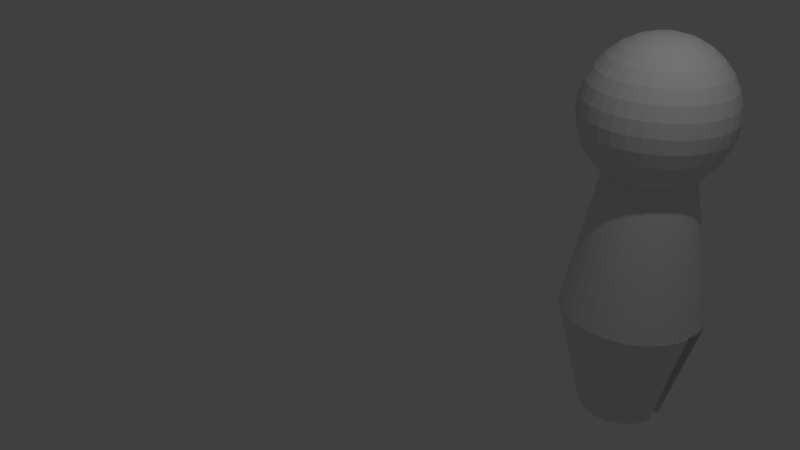 # Source: Hooman.blend  (saved by Blender 2.79.0; exported with 4.5.12 LTS)
import bpy
from mathutils import Matrix  # noqa: F401  (used for matrix-valued properties, if any)

bpy.ops.wm.read_factory_settings(use_empty=True)
scene = bpy.context.scene
scene.name = 'Scene'

# ---- collections
col_collection_1 = bpy.data.collections.new('Collection 1'); scene.collection.children.link(col_collection_1)

# ---- world
world_world = bpy.data.worlds.new('World'); scene.world = world_world
world_world.color = (0.05088, 0.05088, 0.05088)
world_world.use_sun_shadow = False
world_world.sun_shadow_jitter_overblur = 0.0
world_world.cycles.sampling_method = 'MANUAL'

# ---- cameras
cam_camera = bpy.data.cameras.new('Camera')
cam_camera.clip_end = 100.0
cam_camera.lens = 35.0
cam_camera.sensor_width = 32.0
cam_camera.sensor_height = 18.0
cam_camera.ortho_scale = 7.314
cam_camera.dof.focus_distance = 0.0
cam_camera.dof.aperture_fstop = 128.0

# ---- lights
light_lamp = bpy.data.lights.new('Lamp', 'POINT')
light_lamp.transmission_factor = 0.0
light_lamp.cutoff_distance = 30.0
light_lamp.energy = 100.0
light_lamp.shadow_buffer_clip_start = 1.001
light_lamp.shadow_soft_size = 0.1
light_lamp.shadow_maximum_resolution = 0.006
light_lamp.use_absolute_resolution = True

# ---- meshes
me_sphere = bpy.data.meshes.new('Sphere')
me_sphere.from_pydata([(0.3011, 0.1951, -0.5249), (0.3011, 0.3827, -0.5818), (0.3011, 0.5556, -0.6742), (0.3011, 0.7071, -0.7986), (0.3011, 0.8315, -0.9501), (0.3011, 0.9239, -1.123), (0.3011, 0.9808, -1.311), (0.3011, 1.0, -1.506), (0.3011, 0.9808, -1.701), (0.3392, 0.1913, -0.5249), (0.3758, 0.3753, -0.5818), (0.4095, 0.5449, -0.6742), (0.4391, 0.6935, -0.7986), (0.4634, 0.8155, -0.9501), (0.4814, 0.9061, -1.123), (0.4925, 0.9619, -1.311), (0.4962, 0.9808, -1.506), (0.4925, 0.9619, -1.701), (0.4814, 0.9061, -1.888), (0.4634, 0.8155, -2.061), (0.4391, 0.6935, -2.213), (0.3758, 0.1802, -0.5249), (0.4476, 0.3536, -0.5818), (0.5137, 0.5133, -0.6742), (0.5717, 0.6533, -0.7986), (0.6193, 0.7682, -0.9501), (0.6547, 0.8536, -1.123), (0.6765, 0.9061, -1.311), (0.6838, 0.9239, -1.506), (0.6765, 0.9061, -1.701), (0.6547, 0.8536, -1.888), (0.6193, 0.7682, -2.061), (0.5717, 0.6533, -2.213), (0.4095, 0.1622, -0.5249), (0.5137, 0.3182, -0.5818), (0.6098, 0.4619, -0.6742), (0.694, 0.5879, -0.7986), (0.7631, 0.6913, -0.9501), (0.8144, 0.7682, -1.123), (0.846, 0.8155, -1.311), (0.8567, 0.8315, -1.506), (0.846, 0.8155, -1.701), (0.8144, 0.7682, -1.888), (0.7631, 0.6913, -2.061), (0.694, 0.5879, -2.213), (0.4391, 0.1379, -0.5249), (0.5717, 0.2706, -0.5818), (0.694, 0.3928, -0.6742), (0.8011, 0.5, -0.7986), (0.8891, 0.5879, -0.9501), (0.9544, 0.6533, -1.123), (0.9947, 0.6935, -1.311), (1.008, 0.7071, -1.506), (0.9947, 0.6935, -1.701), (0.9544, 0.6533, -1.888), (0.8891, 0.5879, -2.061), (0.8011, 0.5, -2.213), (0.4634, 0.1084, -0.5249), (0.6193, 0.2126, -0.5818), (0.7631, 0.3087, -0.6742), (0.8891, 0.3928, -0.7986), (0.9925, 0.4619, -0.9501), (1.069, 0.5133, -1.123), (1.117, 0.5449, -1.311), (1.133, 0.5556, -1.506), (1.117, 0.5449, -1.701), (1.069, 0.5133, -1.888), (0.9925, 0.4619, -2.061), (0.8891, 0.3928, -2.213), (0.4814, 0.07466, -0.5249), (0.6547, 0.1464, -0.5818), (0.8144, 0.2126, -0.6742), (0.9544, 0.2706, -0.7986), (1.069, 0.3182, -0.9501), (1.155, 0.3536, -1.123), (1.207, 0.3753, -1.311), (1.225, 0.3827, -1.506), (1.207, 0.3753, -1.701), (1.155, 0.3536, -1.888), (1.069, 0.3182, -2.061), (0.9544, 0.2706, -2.213), (0.4925, 0.03806, -0.5249), (0.6765, 0.07466, -0.5818), (0.846, 0.1084, -0.6742), (0.9947, 0.1379, -0.7986), (1.117, 0.1622, -0.9501), (1.207, 0.1802, -1.123), (1.263, 0.1913, -1.311), (1.282, 0.1951, -1.506), (1.263, 0.1913, -1.701), (1.207, 0.1802, -1.888), (1.117, 0.1622, -2.061), (0.9947, 0.1379, -2.213), (0.4962, -3.782e-07, -0.5249), (0.6838, -3.707e-07, -0.5818), (0.8567, -3.633e-07, -0.6742), (1.008, -3.707e-07, -0.7986), (1.133, -3.856e-07, -0.9501), (1.225, -3.26e-07, -1.123), (1.282, -4.452e-07, -1.311), (1.301, -4.303e-07, -1.506), (1.282, -4.452e-07, -1.701), (1.225, -2.813e-07, -1.888), (1.133, -3.856e-07, -2.061), (1.008, -3.707e-07, -2.213), (0.4925, -0.03806, -0.5249), (0.6765, -0.07466, -0.5818), (0.846, -0.1084, -0.6742), (0.9947, -0.138, -0.7986), (1.117, -0.1622, -0.9501), (1.207, -0.1802, -1.123), (1.263, -0.1913, -1.311), (1.282, -0.1951, -1.506), (1.263, -0.1913, -1.701), (1.207, -0.1802, -1.888), (1.117, -0.1622, -2.061), (0.9947, -0.138, -2.213), (0.4814, -0.07466, -0.5249), (0.6547, -0.1464, -0.5818), (0.8144, -0.2126, -0.6742), (0.9544, -0.2706, -0.7986), (1.069, -0.3182, -0.9501), (1.155, -0.3536, -1.123), (1.207, -0.3753, -1.311), (1.225, -0.3827, -1.506), (1.207, -0.3753, -1.701), (1.155, -0.3536, -1.888), (1.069, -0.3182, -2.061), (0.9544, -0.2706, -2.213), (0.4634, -0.1084, -0.5249), (0.6193, -0.2126, -0.5818), (0.7631, -0.3087, -0.6742), (0.8891, -0.3928, -0.7986), (0.9925, -0.4619, -0.9501), (1.069, -0.5133, -1.123), (1.117, -0.5449, -1.311), (1.133, -0.5556, -1.506), (1.117, -0.5449, -1.701), (1.069, -0.5133, -1.888), (0.9925, -0.4619, -2.061), (0.8891, -0.3928, -2.213), (0.4391, -0.138, -0.5249), (0.5717, -0.2706, -0.5818), (0.694, -0.3928, -0.6742), (0.8011, -0.5, -0.7986), (0.8891, -0.5879, -0.9501), (0.9544, -0.6533, -1.123), (0.9947, -0.6935, -1.311), (1.008, -0.7071, -1.506), (0.9947, -0.6935, -1.701), (0.9544, -0.6533, -1.888), (0.8891, -0.5879, -2.061), (0.8011, -0.5, -2.213), (0.4095, -0.1622, -0.5249), (0.5137, -0.3182, -0.5818), (0.6098, -0.4619, -0.6742), (0.694, -0.5879, -0.7986), (0.7631, -0.6913, -0.9501), (0.8144, -0.7682, -1.123), (0.846, -0.8155, -1.311), (0.8567, -0.8315, -1.506), (0.846, -0.8155, -1.701), (0.8144, -0.7682, -1.888), (0.7631, -0.6913, -2.061), (0.694, -0.5879, -2.213), (0.3758, -0.1802, -0.5249), (0.4476, -0.3536, -0.5818), (0.5137, -0.5133, -0.6742), (0.5717, -0.6533, -0.7986), (0.6193, -0.7682, -0.9501), (0.6547, -0.8536, -1.123), (0.6765, -0.9061, -1.311), (0.6838, -0.9239, -1.506), (0.6765, -0.9061, -1.701), (0.6547, -0.8536, -1.888), (0.6193, -0.7682, -2.061), (0.5717, -0.6533, -2.213), (0.3392, -0.1913, -0.5249), (0.3758, -0.3753, -0.5818), (0.4095, -0.5449, -0.6742), (0.4391, -0.6935, -0.7986), (0.4634, -0.8155, -0.9501), (0.4814, -0.9061, -1.123), (0.4925, -0.9619, -1.311), (0.4962, -0.9808, -1.506), (0.4925, -0.9619, -1.701), (0.4814, -0.9061, -1.888), (0.4634, -0.8155, -2.061), (0.4391, -0.6935, -2.213), (0.3011, -0.1951, -0.5249), (0.3011, -0.3827, -0.5818), (0.3011, -0.5556, -0.6742), (0.3011, -0.7071, -0.7986), (0.3011, -0.8315, -0.9501), (0.3011, -0.9239, -1.123), (0.3011, -0.9808, -1.311), (0.3011, -1.0, -1.506), (0.3011, -0.9808, -1.701), (0.3011, -0.9239, -1.888), (0.3011, -0.8315, -2.061), (0.3011, -0.7071, -2.213), (0.2631, -0.1913, -0.5249), (0.2265, -0.3753, -0.5818), (0.1928, -0.5449, -0.6742), (0.1632, -0.6935, -0.7986), (0.1389, -0.8155, -0.9501), (0.1209, -0.9061, -1.123), (0.1098, -0.9619, -1.311), (0.1061, -0.9808, -1.506), (0.1098, -0.9619, -1.701), (0.1209, -0.9061, -1.888), (0.1389, -0.8155, -2.061), (0.1632, -0.6935, -2.213), (0.2265, -0.1802, -0.5249), (0.1547, -0.3536, -0.5818), (0.08853, -0.5133, -0.6742), (0.03054, -0.6533, -0.7986), (-0.01705, -0.7682, -0.9501), (-0.05241, -0.8536, -1.123), (-0.07419, -0.9061, -1.311), (-0.08154, -0.9239, -1.506), (-0.07419, -0.9061, -1.701), (-0.05241, -0.8536, -1.888), (-0.01705, -0.7682, -2.061), (0.03054, -0.6533, -2.213), (0.1928, -0.1622, -0.5249), (0.08853, -0.3182, -0.5818), (-0.007517, -0.4619, -0.6742), (-0.09171, -0.5879, -0.7986), (-0.1608, -0.6913, -0.9501), (-0.2121, -0.7682, -1.123), (-0.2438, -0.8155, -1.311), (-0.2544, -0.8315, -1.506), (-0.2438, -0.8155, -1.701), (-0.2121, -0.7682, -1.888), (-0.1608, -0.6913, -2.061), (-0.09171, -0.5879, -2.213), (0.3011, -6.078e-07, -0.5057), (0.1632, -0.138, -0.5249), (0.03054, -0.2706, -0.5818), (-0.09171, -0.3928, -0.6742), (-0.1989, -0.5, -0.7986), (-0.2868, -0.5879, -0.9501), (-0.3521, -0.6533, -1.123), (-0.3924, -0.6935, -1.311), (-0.406, -0.7071, -1.506), (-0.3924, -0.6935, -1.701), (-0.3521, -0.6533, -1.888), (-0.2868, -0.5879, -2.061), (-0.1989, -0.5, -2.213), (0.1389, -0.1084, -0.5249), (-0.01705, -0.2126, -0.5818), (-0.1608, -0.3087, -0.6742), (-0.2868, -0.3928, -0.7986), (-0.3902, -0.4619, -0.9501), (-0.467, -0.5133, -1.123), (-0.5144, -0.5449, -1.311), (-0.5303, -0.5556, -1.506), (-0.5144, -0.5449, -1.701), (-0.467, -0.5133, -1.888), (-0.3902, -0.4619, -2.061), (-0.2868, -0.3928, -2.213), (0.1209, -0.07466, -0.5249), (-0.05241, -0.1464, -0.5818), (-0.2121, -0.2126, -0.6742), (-0.3521, -0.2706, -0.7986), (-0.467, -0.3182, -0.9501), (-0.5524, -0.3536, -1.123), (-0.605, -0.3753, -1.311), (-0.6227, -0.3827, -1.506), (-0.605, -0.3753, -1.701), (-0.5524, -0.3536, -1.888), (-0.467, -0.3182, -2.061), (-0.3521, -0.2706, -2.213), (0.1098, -0.03806, -0.5249), (-0.07419, -0.07466, -0.5818), (-0.2438, -0.1084, -0.6742), (-0.3924, -0.1379, -0.7986), (-0.5144, -0.1622, -0.9501), (-0.605, -0.1802, -1.123), (-0.6608, -0.1913, -1.311), (-0.6796, -0.1951, -1.506), (-0.6608, -0.1913, -1.701), (-0.605, -0.1802, -1.888), (-0.5144, -0.1622, -2.061), (-0.3924, -0.1379, -2.213), (0.1061, -3.633e-07, -0.5249), (-0.08154, -3.335e-07, -0.5818), (-0.2544, -3.335e-07, -0.6742), (-0.406, -2.366e-07, -0.7986), (-0.5303, -1.919e-07, -0.9501), (-0.6227, -3.707e-07, -1.123), (-0.6796, -1.472e-07, -1.311), (-0.6989, -1.919e-07, -1.506), (-0.6796, -1.472e-07, -1.701), (-0.6227, -3.707e-07, -1.888), (-0.5303, -1.919e-07, -2.061), (-0.406, -2.366e-07, -2.213), (0.1098, 0.03806, -0.5249), (-0.07419, 0.07466, -0.5818), (-0.2438, 0.1084, -0.6742), (-0.3924, 0.1379, -0.7986), (-0.5144, 0.1622, -0.9501), (-0.605, 0.1802, -1.123), (-0.6608, 0.1913, -1.311), (-0.6796, 0.1951, -1.506), (-0.6608, 0.1913, -1.701), (-0.605, 0.1802, -1.888), (-0.5144, 0.1622, -2.061), (-0.3924, 0.1379, -2.213), (0.1209, 0.07466, -0.5249), (-0.05241, 0.1464, -0.5818), (-0.2121, 0.2126, -0.6742), (-0.3521, 0.2706, -0.7986), (-0.467, 0.3182, -0.9501), (-0.5524, 0.3536, -1.123), (-0.605, 0.3753, -1.311), (-0.6227, 0.3827, -1.506), (-0.605, 0.3753, -1.701), (-0.5524, 0.3536, -1.888), (-0.467, 0.3182, -2.061), (-0.3521, 0.2706, -2.213), (0.1389, 0.1084, -0.5249), (-0.01705, 0.2126, -0.5818), (-0.1608, 0.3087, -0.6742), (-0.2868, 0.3928, -0.7986), (-0.3902, 0.4619, -0.9501), (-0.467, 0.5133, -1.123), (-0.5144, 0.5449, -1.311), (-0.5303, 0.5556, -1.506), (-0.5144, 0.5449, -1.701), (-0.467, 0.5133, -1.888), (-0.3902, 0.4619, -2.061), (-0.2868, 0.3928, -2.213), (0.1632, 0.1379, -0.5249), (0.03054, 0.2706, -0.5818), (-0.09171, 0.3928, -0.6742), (-0.1989, 0.5, -0.7986), (-0.2868, 0.5879, -0.9501), (-0.3521, 0.6533, -1.123), (-0.3924, 0.6935, -1.311), (-0.406, 0.7071, -1.506), (-0.3924, 0.6935, -1.701), (-0.3521, 0.6533, -1.888), (-0.2868, 0.5879, -2.061), (-0.1989, 0.5, -2.213), (0.1928, 0.1622, -0.5249), (0.08853, 0.3182, -0.5818), (-0.007517, 0.4619, -0.6742), (-0.09171, 0.5879, -0.7986), (-0.1608, 0.6913, -0.9501), (-0.2121, 0.7682, -1.123), (-0.2438, 0.8155, -1.311), (-0.2544, 0.8315, -1.506), (-0.2438, 0.8155, -1.701), (-0.2121, 0.7682, -1.888), (-0.1608, 0.6913, -2.061), (-0.09171, 0.5879, -2.213), (0.2265, 0.1802, -0.5249), (0.1547, 0.3536, -0.5818), (0.08853, 0.5133, -0.6742), (0.03054, 0.6533, -0.7986), (-0.01705, 0.7682, -0.9501), (-0.05241, 0.8536, -1.123), (-0.07419, 0.9061, -1.311), (-0.08154, 0.9239, -1.506), (-0.07419, 0.9061, -1.701), (-0.05241, 0.8536, -1.888), (-0.01705, 0.7682, -2.061), (0.03054, 0.6533, -2.213), (0.2631, 0.1913, -0.5249), (0.2265, 0.3753, -0.5818), (0.1928, 0.5449, -0.6742), (0.1632, 0.6935, -0.7986), (0.1389, 0.8155, -0.9501), (0.1209, 0.9061, -1.123), (0.1098, 0.9619, -1.311), (0.1061, 0.9808, -1.506), (0.1098, 0.9619, -1.701), (0.1209, 0.9061, -1.888), (0.1389, 0.8155, -2.061), (0.1632, 0.6935, -2.213), (0.3011, 0.9239, -1.888), (0.3011, 0.8315, -2.061), (0.3011, 0.7071, -2.213), (-0.2541, 0.8503, -4.311), (-0.03022, 0.5153, -2.311), (-0.08118, 0.9427, -4.311), (0.07301, 0.5705, -2.311), (0.3015, 1.019, -4.311), (0.3015, 0.6159, -2.311), (0.4966, 0.9996, -4.311), (0.418, 0.6044, -2.311), (0.6842, 0.9427, -4.311), (0.53, 0.5705, -2.311), (0.8571, 0.8503, -4.311), (0.6332, 0.5153, -2.311), (1.009, 0.7259, -4.311), (0.7237, 0.441, -2.311), (1.133, 0.5744, -4.311), (0.798, 0.3505, -2.311), (1.225, 0.4015, -4.311), (0.8531, 0.2473, -2.311), (1.282, 0.2139, -4.311), (0.8871, 0.1353, -2.311), (1.302, 0.01882, -4.311), (0.8986, 0.01882, -2.311), (1.282, -0.1763, -4.311), (0.8871, -0.09767, -2.311), (1.225, -0.3639, -4.311), (0.8531, -0.2097, -2.311), (1.133, -0.5368, -4.311), (0.798, -0.3129, -2.311), (1.009, -0.6883, -4.311), (0.7237, -0.4034, -2.311), (0.8571, -0.8127, -4.311), (0.6332, -0.4776, -2.311), (0.6842, -0.9051, -4.311), (0.53, -0.5328, -2.311), (0.4966, -0.962, -4.311), (0.418, -0.5668, -2.311), (0.3015, -0.9812, -4.311), (0.3015, -0.5783, -2.311), (0.1064, -0.962, -4.311), (0.185, -0.5668, -2.311), (-0.08118, -0.9051, -4.311), (0.07301, -0.5328, -2.311), (-0.2541, -0.8127, -4.311), (-0.03022, -0.4776, -2.311), (-0.4056, -0.6883, -4.311), (-0.1207, -0.4034, -2.311), (-0.53, -0.5368, -4.311), (-0.195, -0.3129, -2.311), (-0.6224, -0.3639, -4.311), (-0.2501, -0.2097, -2.311), (-0.6793, -0.1763, -4.311), (-0.2841, -0.09767, -2.311), (-0.6985, 0.01882, -4.311), (-0.2956, 0.01882, -2.311), (-0.6793, 0.2139, -4.311), (-0.2841, 0.1353, -2.311), (-0.6224, 0.4015, -4.311), (-0.2501, 0.2473, -2.311), (-0.53, 0.5744, -4.311), (-0.195, 0.3505, -2.311), (-0.4056, 0.7259, -4.311), (-0.1207, 0.441, -2.311), (-0.2541, 0.8503, -4.311), (-0.03022, 0.5153, -2.311), (-0.08118, 0.9427, -4.311), (0.07301, 0.5705, -2.311), (0.1064, 0.9996, -4.311), (0.185, 0.6044, -2.311), (0.3084, 0.5906, -5.908), (0.3084, 1.02, -4.331), (0.4229, 0.5793, -5.908), (0.5035, 1.001, -4.331), (0.5329, 0.5459, -5.908), (0.6911, 0.9441, -4.33), (0.6343, 0.4917, -5.907), (0.864, 0.8517, -4.33), (0.7232, 0.4188, -5.907), (1.016, 0.7273, -4.329), (0.7962, 0.3299, -5.906), (1.14, 0.5758, -4.328), (0.8504, 0.2285, -5.905), (1.232, 0.4029, -4.326), (0.8838, 0.1184, -5.904), (1.289, 0.2153, -4.325), (0.8838, -0.1105, -5.902), (1.289, -0.1749, -4.321), (0.8504, -0.2205, -5.901), (1.232, -0.3625, -4.32), (0.7962, -0.3219, -5.901), (1.14, -0.5353, -4.318), (0.7232, -0.4108, -5.9), (1.016, -0.6869, -4.317), (0.6343, -0.4838, -5.899), (0.864, -0.8112, -4.316), (0.5329, -0.538, -5.899), (0.6911, -0.9036, -4.315), (0.4229, -0.5714, -5.899), (0.5035, -0.9605, -4.315), (0.3084, -0.5827, -5.899), (0.3084, -0.9797, -4.315), (0.194, -0.5714, -5.899), (0.1133, -0.9605, -4.315), (0.08391, -0.538, -5.899), (-0.07427, -0.9036, -4.315), (-0.01751, -0.4838, -5.899), (-0.2472, -0.8112, -4.316), (-0.1064, -0.4108, -5.9), (-0.3987, -0.6869, -4.317), (-0.1794, -0.3219, -5.901), (-0.5231, -0.5353, -4.318), (-0.2336, -0.2205, -5.901), (-0.6155, -0.3625, -4.32), (-0.267, -0.1105, -5.902), (-0.6724, -0.1749, -4.321), (-0.267, 0.1184, -5.904), (-0.6724, 0.2153, -4.325), (-0.2336, 0.2285, -5.905), (-0.6155, 0.4029, -4.326), (-0.1794, 0.3299, -5.906), (-0.5231, 0.5758, -4.328), (-0.1064, 0.4188, -5.907), (-0.3987, 0.7273, -4.329), (-0.01751, 0.4917, -5.907), (-0.2472, 0.8517, -4.33), (0.08392, 0.5459, -5.908), (-0.07427, 0.9441, -4.33), (0.194, 0.5793, -5.908), (0.1133, 1.001, -4.331)], [], [(382, 8, 17, 18), (2, 1, 10, 11), (383, 382, 18, 19), (3, 2, 11, 12), (384, 383, 19, 20), (4, 3, 12, 13), (32, 44, 396, 394), (5, 4, 13, 14), (6, 5, 14, 15), (7, 6, 15, 16), (0, 237, 9), (8, 7, 16, 17), (1, 0, 9, 10), (17, 16, 28, 29), (10, 9, 21, 22), (18, 17, 29, 30), (11, 10, 22, 23), (19, 18, 30, 31), (12, 11, 23, 24), (20, 19, 31, 32), (13, 12, 24, 25), (44, 56, 398, 396), (14, 13, 25, 26), (15, 14, 26, 27), (16, 15, 27, 28), (9, 237, 21), (56, 68, 400, 398), (26, 25, 37, 38), (27, 26, 38, 39), (28, 27, 39, 40), (21, 237, 33), (29, 28, 40, 41), (22, 21, 33, 34), (30, 29, 41, 42), (23, 22, 34, 35), (31, 30, 42, 43), (24, 23, 35, 36), (32, 31, 43, 44), (25, 24, 36, 37), (34, 33, 45, 46), (42, 41, 53, 54), (35, 34, 46, 47), (43, 42, 54, 55), (36, 35, 47, 48), (44, 43, 55, 56), (37, 36, 48, 49), (68, 80, 402, 400), (38, 37, 49, 50), (39, 38, 50, 51), (40, 39, 51, 52), (33, 237, 45), (41, 40, 52, 53), (50, 49, 61, 62), (51, 50, 62, 63), (52, 51, 63, 64), (45, 237, 57), (53, 52, 64, 65), (46, 45, 57, 58), (54, 53, 65, 66), (47, 46, 58, 59), (55, 54, 66, 67), (48, 47, 59, 60), (56, 55, 67, 68), (49, 48, 60, 61), (440, 309, 321, 442), (66, 65, 77, 78), (59, 58, 70, 71), (67, 66, 78, 79), (60, 59, 71, 72), (68, 67, 79, 80), (61, 60, 72, 73), (438, 297, 309, 440), (62, 61, 73, 74), (63, 62, 74, 75), (64, 63, 75, 76), (57, 237, 69), (65, 64, 76, 77), (58, 57, 69, 70), (75, 74, 86, 87), (76, 75, 87, 88), (69, 237, 81), (77, 76, 88, 89), (70, 69, 81, 82), (78, 77, 89, 90), (71, 70, 82, 83), (79, 78, 90, 91), (72, 71, 83, 84), (80, 79, 91, 92), (73, 72, 84, 85), (436, 285, 297, 438), (74, 73, 85, 86), (91, 90, 102, 103), (84, 83, 95, 96), (92, 91, 103, 104), (85, 84, 96, 97), (436, 434, 273, 285), (86, 85, 97, 98), (87, 86, 98, 99), (88, 87, 99, 100), (81, 237, 93), (89, 88, 100, 101), (82, 81, 93, 94), (90, 89, 101, 102), (83, 82, 94, 95), (100, 99, 111, 112), (93, 237, 105), (101, 100, 112, 113), (94, 93, 105, 106), (102, 101, 113, 114), (95, 94, 106, 107), (103, 102, 114, 115), (96, 95, 107, 108), (104, 103, 115, 116), (97, 96, 108, 109), (432, 261, 273, 434), (98, 97, 109, 110), (99, 98, 110, 111), (108, 107, 119, 120), (116, 115, 127, 128), (109, 108, 120, 121), (432, 430, 249, 261), (110, 109, 121, 122), (111, 110, 122, 123), (112, 111, 123, 124), (105, 237, 117), (113, 112, 124, 125), (106, 105, 117, 118), (114, 113, 125, 126), (107, 106, 118, 119), (115, 114, 126, 127), (124, 123, 135, 136), (117, 237, 129), (125, 124, 136, 137), (118, 117, 129, 130), (126, 125, 137, 138), (119, 118, 130, 131), (127, 126, 138, 139), (120, 119, 131, 132), (128, 127, 139, 140), (121, 120, 132, 133), (428, 236, 249, 430), (122, 121, 133, 134), (123, 122, 134, 135), (140, 139, 151, 152), (133, 132, 144, 145), (428, 426, 224, 236), (134, 133, 145, 146), (135, 134, 146, 147), (136, 135, 147, 148), (129, 237, 141), (137, 136, 148, 149), (130, 129, 141, 142), (138, 137, 149, 150), (131, 130, 142, 143), (139, 138, 150, 151), (132, 131, 143, 144), (141, 237, 153), (149, 148, 160, 161), (142, 141, 153, 154), (150, 149, 161, 162), (143, 142, 154, 155), (151, 150, 162, 163), (144, 143, 155, 156), (152, 151, 163, 164), (145, 144, 156, 157), (424, 212, 224, 426), (146, 145, 157, 158), (147, 146, 158, 159), (148, 147, 159, 160), (157, 156, 168, 169), (424, 422, 200, 212), (158, 157, 169, 170), (159, 158, 170, 171), (160, 159, 171, 172), (153, 237, 165), (161, 160, 172, 173), (154, 153, 165, 166), (162, 161, 173, 174), (155, 154, 166, 167), (163, 162, 174, 175), (156, 155, 167, 168), (164, 163, 175, 176), (173, 172, 184, 185), (166, 165, 177, 178), (174, 173, 185, 186), (167, 166, 178, 179), (175, 174, 186, 187), (168, 167, 179, 180), (176, 175, 187, 188), (169, 168, 180, 181), (420, 188, 200, 422), (170, 169, 181, 182), (171, 170, 182, 183), (172, 171, 183, 184), (165, 237, 177), (420, 418, 176, 188), (182, 181, 193, 194), (183, 182, 194, 195), (184, 183, 195, 196), (177, 237, 189), (185, 184, 196, 197), (178, 177, 189, 190), (186, 185, 197, 198), (179, 178, 190, 191), (187, 186, 198, 199), (180, 179, 191, 192), (188, 187, 199, 200), (181, 180, 192, 193), (198, 197, 209, 210), (191, 190, 202, 203), (199, 198, 210, 211), (192, 191, 203, 204), (200, 199, 211, 212), (193, 192, 204, 205), (416, 164, 176, 418), (194, 193, 205, 206), (195, 194, 206, 207), (196, 195, 207, 208), (189, 237, 201), (197, 196, 208, 209), (190, 189, 201, 202), (207, 206, 218, 219), (208, 207, 219, 220), (201, 237, 213), (209, 208, 220, 221), (202, 201, 213, 214), (210, 209, 221, 222), (203, 202, 214, 215), (211, 210, 222, 223), (204, 203, 215, 216), (212, 211, 223, 224), (205, 204, 216, 217), (416, 414, 152, 164), (206, 205, 217, 218), (215, 214, 226, 227), (223, 222, 234, 235), (216, 215, 227, 228), (224, 223, 235, 236), (217, 216, 228, 229), (412, 140, 152, 414), (218, 217, 229, 230), (219, 218, 230, 231), (220, 219, 231, 232), (213, 237, 225), (221, 220, 232, 233), (214, 213, 225, 226), (222, 221, 233, 234), (231, 230, 243, 244), (232, 231, 244, 245), (225, 237, 238), (233, 232, 245, 246), (226, 225, 238, 239), (234, 233, 246, 247), (227, 226, 239, 240), (235, 234, 247, 248), (228, 227, 240, 241), (236, 235, 248, 249), (229, 228, 241, 242), (412, 410, 128, 140), (230, 229, 242, 243), (248, 247, 259, 260), (241, 240, 252, 253), (249, 248, 260, 261), (242, 241, 253, 254), (116, 128, 410, 408), (243, 242, 254, 255), (244, 243, 255, 256), (245, 244, 256, 257), (238, 237, 250), (246, 245, 257, 258), (239, 238, 250, 251), (247, 246, 258, 259), (240, 239, 251, 252), (257, 256, 268, 269), (250, 237, 262), (258, 257, 269, 270), (251, 250, 262, 263), (259, 258, 270, 271), (252, 251, 263, 264), (260, 259, 271, 272), (253, 252, 264, 265), (261, 260, 272, 273), (254, 253, 265, 266), (104, 116, 408, 406), (255, 254, 266, 267), (256, 255, 267, 268), (265, 264, 276, 277), (273, 272, 284, 285), (266, 265, 277, 278), (92, 104, 406, 404), (267, 266, 278, 279), (268, 267, 279, 280), (269, 268, 280, 281), (262, 237, 274), (270, 269, 281, 282), (263, 262, 274, 275), (271, 270, 282, 283), (264, 263, 275, 276), (272, 271, 283, 284), (281, 280, 292, 293), (274, 237, 286), (282, 281, 293, 294), (275, 274, 286, 287), (283, 282, 294, 295), (276, 275, 287, 288), (284, 283, 295, 296), (277, 276, 288, 289), (285, 284, 296, 297), (278, 277, 289, 290), (80, 92, 404, 402), (279, 278, 290, 291), (280, 279, 291, 292), (297, 296, 308, 309), (290, 289, 301, 302), (388, 386, 357, 369), (291, 290, 302, 303), (292, 291, 303, 304), (293, 292, 304, 305), (286, 237, 298), (294, 293, 305, 306), (287, 286, 298, 299), (295, 294, 306, 307), (288, 287, 299, 300), (296, 295, 307, 308), (289, 288, 300, 301), (306, 305, 317, 318), (299, 298, 310, 311), (307, 306, 318, 319), (300, 299, 311, 312), (308, 307, 319, 320), (301, 300, 312, 313), (309, 308, 320, 321), (302, 301, 313, 314), (448, 446, 345, 357), (303, 302, 314, 315), (304, 303, 315, 316), (305, 304, 316, 317), (298, 237, 310), (444, 333, 345, 446), (315, 314, 326, 327), (316, 315, 327, 328), (317, 316, 328, 329), (310, 237, 322), (318, 317, 329, 330), (311, 310, 322, 323), (319, 318, 330, 331), (312, 311, 323, 324), (320, 319, 331, 332), (313, 312, 324, 325), (321, 320, 332, 333), (314, 313, 325, 326), (323, 322, 334, 335), (331, 330, 342, 343), (324, 323, 335, 336), (332, 331, 343, 344), (325, 324, 336, 337), (333, 332, 344, 345), (326, 325, 337, 338), (444, 442, 321, 333), (327, 326, 338, 339), (328, 327, 339, 340), (329, 328, 340, 341), (322, 237, 334), (330, 329, 341, 342), (339, 338, 350, 351), (340, 339, 351, 352), (341, 340, 352, 353), (334, 237, 346), (342, 341, 353, 354), (335, 334, 346, 347), (343, 342, 354, 355), (336, 335, 347, 348), (344, 343, 355, 356), (337, 336, 348, 349), (345, 344, 356, 357), (338, 337, 349, 350), (452, 450, 369, 381), (355, 354, 366, 367), (348, 347, 359, 360), (356, 355, 367, 368), (349, 348, 360, 361), (357, 356, 368, 369), (350, 349, 361, 362), (452, 381, 384, 390), (351, 350, 362, 363), (352, 351, 363, 364), (353, 352, 364, 365), (346, 237, 358), (354, 353, 365, 366), (347, 346, 358, 359), (364, 363, 375, 376), (365, 364, 376, 377), (358, 237, 370), (366, 365, 377, 378), (359, 358, 370, 371), (367, 366, 378, 379), (360, 359, 371, 372), (368, 367, 379, 380), (361, 360, 372, 373), (369, 368, 380, 381), (362, 361, 373, 374), (392, 390, 384, 20), (363, 362, 374, 375), (372, 371, 1, 2), (380, 379, 382, 383), (373, 372, 2, 3), (381, 380, 383, 384), (374, 373, 3, 4), (20, 32, 394, 392), (375, 374, 4, 5), (376, 375, 5, 6), (377, 376, 6, 7), (370, 237, 0), (378, 377, 7, 8), (371, 370, 0, 1), (379, 378, 8, 382), (385, 386, 388, 387), (389, 390, 392, 391), (391, 392, 394, 393), (393, 394, 396, 395), (395, 396, 398, 397), (397, 398, 400, 399), (399, 400, 402, 401), (401, 402, 404, 403), (403, 404, 406, 405), (405, 406, 408, 407), (407, 408, 410, 409), (409, 410, 412, 411), (411, 412, 414, 413), (413, 414, 416, 415), (415, 416, 418, 417), (417, 418, 420, 419), (419, 420, 422, 421), (421, 422, 424, 423), (423, 424, 426, 425), (425, 426, 428, 427), (427, 428, 430, 429), (429, 430, 432, 431), (431, 432, 434, 433), (433, 434, 436, 435), (435, 436, 438, 437), (437, 438, 440, 439), (439, 440, 442, 441), (441, 442, 444, 443), (443, 444, 446, 445), (445, 446, 448, 447), (449, 450, 452, 451), (451, 452, 390, 389), (453, 454, 456, 455), (455, 456, 458, 457), (457, 458, 460, 459), (459, 460, 462, 461), (461, 462, 464, 463), (463, 464, 466, 465), (465, 466, 468, 467), (469, 470, 472, 471), (471, 472, 474, 473), (473, 474, 476, 475), (475, 476, 478, 477), (477, 478, 480, 479), (479, 480, 482, 481), (481, 482, 484, 483), (483, 484, 486, 485), (485, 486, 488, 487), (487, 488, 490, 489), (489, 490, 492, 491), (491, 492, 494, 493), (493, 494, 496, 495), (495, 496, 498, 497), (469, 471, 473, 475, 477, 479, 481, 483, 485, 487, 489, 491, 493, 495, 497), (453, 455, 457, 459, 461, 463, 465, 467, 499, 501, 503, 505, 507, 509, 511), (499, 500, 502, 501), (501, 502, 504, 503), (503, 504, 506, 505), (505, 506, 508, 507), (507, 508, 510, 509), (509, 510, 512, 511), (511, 512, 454, 453), (403, 405, 407, 435, 437, 439), (407, 409, 472, 470), (409, 411, 474, 472), (401, 403, 468, 466), (399, 401, 466, 464), (397, 399, 464, 462), (395, 397, 462, 460), (393, 395, 460, 458), (391, 393, 458, 456), (389, 391, 456, 454), (451, 389, 454, 512), (449, 451, 512, 510), (385, 387, 510, 508), (445, 447, 508, 506), (443, 445, 506, 504), (441, 443, 504, 502), (439, 441, 502, 500), (469, 497, 498, 470), (467, 468, 500, 499), (433, 435, 498, 496), (431, 433, 496, 494), (429, 431, 494, 492), (427, 429, 492, 490), (425, 427, 490, 488), (423, 425, 488, 486), (421, 423, 486, 484), (419, 421, 484, 482), (417, 419, 482, 480), (415, 417, 480, 478), (413, 415, 478, 476), (411, 413, 476, 474)])
_uv = me_sphere.uv_layers.new(name='UVMap')
_uv.uv.foreach_set('vector', [0.7406, 0.1758, 0.7099, 0.1768, 0.7099, 0.142, 0.7406, 0.143, 0.5693, 0.478, 0.5971, 0.4811, 0.5971, 0.4947, 0.5693, 0.4977, 0.7693, 0.1741, 0.7406, 0.1758, 0.7406, 0.143, 0.7693, 0.1447, 0.545, 0.4754, 0.5693, 0.478, 0.5693, 0.4977, 0.545, 0.5004, 0.7947, 0.1719, 0.7693, 0.1741, 0.7693, 0.1447, 0.7947, 0.1469, 0.59, 0.1741, 0.5665, 0.1719, 0.5665, 0.1469, 0.59, 0.1447, 0.7949, 0.1223, 0.7953, 0.09916, 0.5532, 0.121, 0.5452, 0.1224, 0.6171, 0.1758, 0.59, 0.1741, 0.59, 0.1447, 0.6171, 0.143, 0.647, 0.1768, 0.6171, 0.1758, 0.6171, 0.143, 0.647, 0.142, 0.6783, 0.1771, 0.647, 0.1768, 0.647, 0.142, 0.6783, 0.1417, 0.6273, 0.4844, 0.6587, 0.4879, 0.6273, 0.4913, 0.7099, 0.1768, 0.6783, 0.1771, 0.6783, 0.1417, 0.7099, 0.142, 0.5971, 0.4811, 0.6273, 0.4844, 0.6273, 0.4913, 0.5971, 0.4947, 0.7099, 0.142, 0.6783, 0.1417, 0.6786, 0.1069, 0.7102, 0.1079, 0.5971, 0.4947, 0.6273, 0.4913, 0.6285, 0.4981, 0.5995, 0.508, 0.7406, 0.143, 0.7099, 0.142, 0.7102, 0.1079, 0.7409, 0.1109, 0.5693, 0.4977, 0.5971, 0.4947, 0.5995, 0.508, 0.5728, 0.517, 0.7693, 0.1447, 0.7406, 0.143, 0.7409, 0.1109, 0.7695, 0.1158, 0.545, 0.5004, 0.5693, 0.4977, 0.5728, 0.517, 0.5493, 0.525, 0.7947, 0.1469, 0.7693, 0.1447, 0.7695, 0.1158, 0.7949, 0.1223, 0.59, 0.1447, 0.5665, 0.1469, 0.5667, 0.1223, 0.5902, 0.1158, 0.7953, 0.09916, 0.504, 0.9418, 0.5611, 0.1204, 0.5532, 0.121, 0.6171, 0.143, 0.59, 0.1447, 0.5902, 0.1158, 0.6174, 0.1109, 0.647, 0.142, 0.6171, 0.143, 0.6174, 0.1109, 0.6473, 0.1079, 0.6783, 0.1417, 0.647, 0.142, 0.6473, 0.1079, 0.6786, 0.1069, 0.6273, 0.4913, 0.6587, 0.4879, 0.6285, 0.4981, 0.504, 0.9418, 0.4862, 0.9571, 0.5681, 0.1213, 0.5611, 0.1204, 0.6174, 0.1109, 0.5902, 0.1158, 0.5907, 0.08856, 0.618, 0.08069, 0.6473, 0.1079, 0.6174, 0.1109, 0.618, 0.08069, 0.6478, 0.07584, 0.6786, 0.1069, 0.6473, 0.1079, 0.6478, 0.07584, 0.6792, 0.0742, 0.6285, 0.4981, 0.6587, 0.4879, 0.6309, 0.5045, 0.7102, 0.1079, 0.6786, 0.1069, 0.6792, 0.0742, 0.7108, 0.07584, 0.5995, 0.508, 0.6285, 0.4981, 0.6309, 0.5045, 0.6041, 0.5205, 0.7409, 0.1109, 0.7102, 0.1079, 0.7108, 0.07584, 0.7415, 0.08069, 0.5728, 0.517, 0.5995, 0.508, 0.6041, 0.5205, 0.5795, 0.5352, 0.7695, 0.1158, 0.7409, 0.1109, 0.7415, 0.08069, 0.77, 0.08856, 0.5493, 0.525, 0.5728, 0.517, 0.5795, 0.5352, 0.5579, 0.5481, 0.7949, 0.1223, 0.7695, 0.1158, 0.77, 0.08856, 0.7953, 0.09916, 0.5902, 0.1158, 0.5667, 0.1223, 0.5671, 0.09916, 0.5907, 0.08856, 0.6041, 0.5205, 0.6309, 0.5045, 0.6343, 0.5103, 0.6109, 0.5318, 0.7415, 0.08069, 0.7108, 0.07584, 0.7117, 0.04695, 0.7423, 0.05347, 0.5795, 0.5352, 0.6041, 0.5205, 0.6109, 0.5318, 0.5893, 0.5516, 0.77, 0.08856, 0.7415, 0.08069, 0.7423, 0.05347, 0.7707, 0.06407, 0.5579, 0.5481, 0.5795, 0.5352, 0.5893, 0.5516, 0.5704, 0.569, 0.7953, 0.09916, 0.77, 0.08856, 0.7707, 0.06407, 0.796, 0.07833, 0.5402, 0.5587, 0.5579, 0.5481, 0.5704, 0.569, 0.5548, 0.5832, 0.4862, 0.9571, 0.4661, 0.9681, 0.5733, 0.1246, 0.5681, 0.1213, 0.618, 0.08069, 0.5907, 0.08856, 0.5914, 0.06407, 0.6188, 0.05347, 0.6478, 0.07584, 0.618, 0.08069, 0.6188, 0.05347, 0.6487, 0.04695, 0.6792, 0.0742, 0.6478, 0.07584, 0.6487, 0.04695, 0.6801, 0.04474, 0.6309, 0.5045, 0.6587, 0.4879, 0.6343, 0.5103, 0.7108, 0.07584, 0.6792, 0.0742, 0.6801, 0.04474, 0.7117, 0.04695, 0.6188, 0.05347, 0.5914, 0.06407, 0.5924, 0.04323, 0.6198, 0.03032, 0.6487, 0.04695, 0.6188, 0.05347, 0.6198, 0.03032, 0.6498, 0.02237, 0.6801, 0.04474, 0.6487, 0.04695, 0.6498, 0.02237, 0.6812, 0.01969, 0.6343, 0.5103, 0.6587, 0.4879, 0.6387, 0.5151, 0.7117, 0.04695, 0.6801, 0.04474, 0.6812, 0.01969, 0.7127, 0.02237, 0.6109, 0.5318, 0.6343, 0.5103, 0.6387, 0.5151, 0.6194, 0.5414, 0.7423, 0.05347, 0.7117, 0.04695, 0.7127, 0.02237, 0.7433, 0.03032, 0.5893, 0.5516, 0.6109, 0.5318, 0.6194, 0.5414, 0.6017, 0.5655, 0.7707, 0.06407, 0.7423, 0.05347, 0.7433, 0.03032, 0.7717, 0.04323, 0.5704, 0.569, 0.5893, 0.5516, 0.6017, 0.5655, 0.5862, 0.5867, 0.504, 0.9418, 0.5177, 0.9583, 0.4968, 0.9762, 0.4862, 0.9571, 0.5548, 0.5832, 0.5704, 0.569, 0.5862, 0.5867, 0.5734, 0.6041, 0.4613, 0.1678, 9.629e-09, 0.8728, 0.0005208, 0.8974, 0.4646, 0.1645, 0.7433, 0.03032, 0.7127, 0.02237, 0.714, 0.003063, 0.7445, 0.01213, 0.6017, 0.5655, 0.6194, 0.5414, 0.6295, 0.5489, 0.6163, 0.5765, 0.7717, 0.04323, 0.7433, 0.03032, 0.7445, 0.01213, 0.7727, 0.02687, 0.5862, 0.5867, 0.6017, 0.5655, 0.6163, 0.5765, 0.6048, 0.6006, 0.4862, 0.9571, 0.4968, 0.9762, 0.4732, 0.9892, 0.4661, 0.9681, 0.5734, 0.6041, 0.5862, 0.5867, 0.6048, 0.6006, 0.5953, 0.6204, 0.4608, 0.1718, 0.0, 0.8477, 9.629e-09, 0.8728, 0.4613, 0.1678, 0.564, 0.617, 0.5734, 0.6041, 0.5953, 0.6204, 0.5883, 0.6352, 0.6498, 0.02237, 0.6198, 0.03032, 0.621, 0.01213, 0.651, 0.003063, 0.6812, 0.01969, 0.6498, 0.02237, 0.651, 0.003063, 0.6825, 0.0, 0.6387, 0.5151, 0.6587, 0.4879, 0.6438, 0.519, 0.7127, 0.02237, 0.6812, 0.01969, 0.6825, 0.0, 0.714, 0.003063, 0.6194, 0.5414, 0.6387, 0.5151, 0.6438, 0.519, 0.6295, 0.5489, 0.6241, 0.9333, 0.5941, 0.9241, 0.593, 0.9059, 0.6229, 0.914, 0.6555, 0.9365, 0.6241, 0.9333, 0.6229, 0.914, 0.6543, 0.9168, 0.6438, 0.519, 0.6587, 0.4879, 0.6495, 0.5216, 0.6871, 0.9336, 0.6555, 0.9365, 0.6543, 0.9168, 0.6859, 0.9143, 0.6295, 0.5489, 0.6438, 0.519, 0.6495, 0.5216, 0.6407, 0.5541, 0.7176, 0.9247, 0.6871, 0.9336, 0.6859, 0.9143, 0.7165, 0.9065, 0.6163, 0.5765, 0.6295, 0.5489, 0.6407, 0.5541, 0.6326, 0.584, 0.7459, 0.9102, 0.7176, 0.9247, 0.7165, 0.9065, 0.7449, 0.8938, 0.6048, 0.6006, 0.6163, 0.5765, 0.6326, 0.584, 0.6255, 0.6102, 0.4661, 0.9681, 0.4732, 0.9892, 0.4477, 0.9968, 0.4445, 0.9746, 0.5953, 0.6204, 0.6048, 0.6006, 0.6255, 0.6102, 0.6197, 0.6317, 0.4635, 0.1766, 0.0005208, 0.8232, 0.0, 0.8477, 0.4608, 0.1718, 0.5883, 0.6352, 0.5953, 0.6204, 0.6197, 0.6317, 0.6153, 0.6477, 0.7449, 0.8938, 0.7165, 0.9065, 0.7155, 0.8834, 0.7441, 0.8729, 0.6255, 0.6102, 0.6326, 0.584, 0.6499, 0.5878, 0.6475, 0.6151, 0.4445, 0.9746, 0.4477, 0.9968, 0.4214, 0.9986, 0.4221, 0.9762, 0.6197, 0.6317, 0.6255, 0.6102, 0.6475, 0.6151, 0.6455, 0.6375, 0.4635, 0.1766, 0.4683, 0.1796, 0.8237, 0.3831, 0.8079, 0.3787, 0.593, 0.9059, 0.5656, 0.8928, 0.5648, 0.872, 0.5921, 0.8827, 0.6229, 0.914, 0.593, 0.9059, 0.5921, 0.8827, 0.6219, 0.8894, 0.6543, 0.9168, 0.6229, 0.914, 0.6219, 0.8894, 0.6533, 0.8918, 0.6495, 0.5216, 0.6587, 0.4879, 0.6556, 0.523, 0.6859, 0.9143, 0.6543, 0.9168, 0.6533, 0.8918, 0.6849, 0.8897, 0.6407, 0.5541, 0.6495, 0.5216, 0.6556, 0.523, 0.6526, 0.5567, 0.7165, 0.9065, 0.6859, 0.9143, 0.6849, 0.8897, 0.7155, 0.8834, 0.6326, 0.584, 0.6407, 0.5541, 0.6526, 0.5567, 0.6499, 0.5878, 0.6533, 0.8918, 0.6219, 0.8894, 0.6212, 0.8605, 0.6526, 0.8623, 0.6556, 0.523, 0.6587, 0.4879, 0.6617, 0.523, 0.6849, 0.8897, 0.6533, 0.8918, 0.6526, 0.8623, 0.6842, 0.8608, 0.6526, 0.5567, 0.6556, 0.523, 0.6617, 0.523, 0.6647, 0.5567, 0.7155, 0.8834, 0.6849, 0.8897, 0.6842, 0.8608, 0.7149, 0.8562, 0.6499, 0.5878, 0.6526, 0.5567, 0.6647, 0.5567, 0.6675, 0.5878, 0.7441, 0.8729, 0.7155, 0.8834, 0.7149, 0.8562, 0.7434, 0.8484, 0.6475, 0.6151, 0.6499, 0.5878, 0.6675, 0.5878, 0.6699, 0.6151, 0.7693, 0.8588, 0.7441, 0.8729, 0.7434, 0.8484, 0.7688, 0.838, 0.6455, 0.6375, 0.6475, 0.6151, 0.6699, 0.6151, 0.6718, 0.6375, 0.4749, 0.1811, 0.8423, 0.3866, 0.8237, 0.3831, 0.4683, 0.1796, 0.5921, 0.8827, 0.5648, 0.872, 0.5642, 0.8475, 0.5914, 0.8555, 0.6219, 0.8894, 0.5921, 0.8827, 0.5914, 0.8555, 0.6212, 0.8605, 0.6699, 0.6151, 0.6675, 0.5878, 0.6847, 0.584, 0.6918, 0.6102, 0.7688, 0.838, 0.7434, 0.8484, 0.7431, 0.8212, 0.7685, 0.8148, 0.5642, 0.8475, 0.5406, 0.8367, 0.5403, 0.8136, 0.5638, 0.8202, 0.4749, 0.1811, 0.4828, 0.1815, 0.863, 0.3891, 0.8423, 0.3866, 0.5914, 0.8555, 0.5642, 0.8475, 0.5638, 0.8202, 0.591, 0.8252, 0.6212, 0.8605, 0.5914, 0.8555, 0.591, 0.8252, 0.6208, 0.8284, 0.6526, 0.8623, 0.6212, 0.8605, 0.6208, 0.8284, 0.6521, 0.8296, 0.6617, 0.523, 0.6587, 0.4879, 0.6678, 0.5216, 0.6842, 0.8608, 0.6526, 0.8623, 0.6521, 0.8296, 0.6837, 0.8287, 0.6647, 0.5567, 0.6617, 0.523, 0.6678, 0.5216, 0.6766, 0.5541, 0.7149, 0.8562, 0.6842, 0.8608, 0.6837, 0.8287, 0.7144, 0.8259, 0.6675, 0.5878, 0.6647, 0.5567, 0.6766, 0.5541, 0.6847, 0.584, 0.7434, 0.8484, 0.7149, 0.8562, 0.7144, 0.8259, 0.7431, 0.8212, 0.6521, 0.8296, 0.6208, 0.8284, 0.6206, 0.7943, 0.652, 0.7948, 0.6678, 0.5216, 0.6587, 0.4879, 0.6735, 0.519, 0.6837, 0.8287, 0.6521, 0.8296, 0.652, 0.7948, 0.6836, 0.7946, 0.6766, 0.5541, 0.6678, 0.5216, 0.6735, 0.519, 0.6878, 0.5489, 0.7144, 0.8259, 0.6837, 0.8287, 0.6836, 0.7946, 0.7143, 0.7938, 0.6847, 0.584, 0.6766, 0.5541, 0.6878, 0.5489, 0.701, 0.5765, 0.7431, 0.8212, 0.7144, 0.8259, 0.7143, 0.7938, 0.7429, 0.7923, 0.6918, 0.6102, 0.6847, 0.584, 0.701, 0.5765, 0.7125, 0.6006, 0.7685, 0.8148, 0.7431, 0.8212, 0.7429, 0.7923, 0.7684, 0.7903, 0.5638, 0.8202, 0.5403, 0.8136, 0.5402, 0.789, 0.5637, 0.7914, 0.4917, 0.1808, 0.885, 0.3903, 0.863, 0.3891, 0.4828, 0.1815, 0.591, 0.8252, 0.5638, 0.8202, 0.5637, 0.7914, 0.5908, 0.7931, 0.6208, 0.8284, 0.591, 0.8252, 0.5908, 0.7931, 0.6206, 0.7943, 0.7684, 0.7903, 0.7429, 0.7923, 0.7431, 0.7629, 0.7685, 0.7652, 0.5637, 0.7914, 0.5402, 0.789, 0.5403, 0.764, 0.5638, 0.7619, 0.4917, 0.1808, 0.5012, 0.1793, 0.9074, 0.3903, 0.885, 0.3903, 0.5908, 0.7931, 0.5637, 0.7914, 0.5638, 0.7619, 0.591, 0.7604, 0.6206, 0.7943, 0.5908, 0.7931, 0.591, 0.7604, 0.6208, 0.7596, 0.652, 0.7948, 0.6206, 0.7943, 0.6208, 0.7596, 0.6521, 0.7594, 0.6735, 0.519, 0.6587, 0.4879, 0.6787, 0.5151, 0.6836, 0.7946, 0.652, 0.7948, 0.6521, 0.7594, 0.6837, 0.7599, 0.6878, 0.5489, 0.6735, 0.519, 0.6787, 0.5151, 0.6979, 0.5414, 0.7143, 0.7938, 0.6836, 0.7946, 0.6837, 0.7599, 0.7144, 0.7611, 0.701, 0.5765, 0.6878, 0.5489, 0.6979, 0.5414, 0.7156, 0.5655, 0.7429, 0.7923, 0.7143, 0.7938, 0.7144, 0.7611, 0.7431, 0.7629, 0.7125, 0.6006, 0.701, 0.5765, 0.7156, 0.5655, 0.7311, 0.5867, 0.6787, 0.5151, 0.6587, 0.4879, 0.683, 0.5103, 0.6837, 0.7599, 0.6521, 0.7594, 0.6526, 0.7246, 0.6842, 0.7258, 0.6979, 0.5414, 0.6787, 0.5151, 0.683, 0.5103, 0.7064, 0.5318, 0.7144, 0.7611, 0.6837, 0.7599, 0.6842, 0.7258, 0.7149, 0.729, 0.7156, 0.5655, 0.6979, 0.5414, 0.7064, 0.5318, 0.728, 0.5516, 0.7431, 0.7629, 0.7144, 0.7611, 0.7149, 0.729, 0.7434, 0.734, 0.7311, 0.5867, 0.7156, 0.5655, 0.728, 0.5516, 0.747, 0.569, 0.7685, 0.7652, 0.7431, 0.7629, 0.7434, 0.734, 0.7688, 0.7406, 0.5638, 0.7619, 0.5403, 0.764, 0.5406, 0.7394, 0.5642, 0.733, 0.5111, 0.1771, 0.9293, 0.3891, 0.9074, 0.3903, 0.5012, 0.1793, 0.591, 0.7604, 0.5638, 0.7619, 0.5642, 0.733, 0.5914, 0.7283, 0.6208, 0.7596, 0.591, 0.7604, 0.5914, 0.7283, 0.6212, 0.7255, 0.6521, 0.7594, 0.6208, 0.7596, 0.6212, 0.7255, 0.6526, 0.7246, 0.5642, 0.733, 0.5406, 0.7394, 0.5411, 0.7162, 0.5648, 0.7058, 0.5111, 0.1771, 0.5213, 0.1744, 0.95, 0.3866, 0.9293, 0.3891, 0.5914, 0.7283, 0.5642, 0.733, 0.5648, 0.7058, 0.5921, 0.6981, 0.6212, 0.7255, 0.5914, 0.7283, 0.5921, 0.6981, 0.6219, 0.6934, 0.6526, 0.7246, 0.6212, 0.7255, 0.6219, 0.6934, 0.6533, 0.6919, 0.683, 0.5103, 0.6587, 0.4879, 0.6865, 0.5045, 0.6842, 0.7258, 0.6526, 0.7246, 0.6533, 0.6919, 0.6849, 0.6937, 0.7064, 0.5318, 0.683, 0.5103, 0.6865, 0.5045, 0.7132, 0.5205, 0.7149, 0.729, 0.6842, 0.7258, 0.6849, 0.6937, 0.7155, 0.6987, 0.728, 0.5516, 0.7064, 0.5318, 0.7132, 0.5205, 0.7378, 0.5352, 0.7434, 0.734, 0.7149, 0.729, 0.7155, 0.6987, 0.7441, 0.7067, 0.747, 0.569, 0.728, 0.5516, 0.7378, 0.5352, 0.7594, 0.5481, 0.7688, 0.7406, 0.7434, 0.734, 0.7441, 0.7067, 0.7693, 0.7175, 0.6849, 0.6937, 0.6533, 0.6919, 0.6543, 0.6624, 0.6859, 0.6648, 0.7132, 0.5205, 0.6865, 0.5045, 0.6888, 0.4981, 0.7178, 0.508, 0.7155, 0.6987, 0.6849, 0.6937, 0.6859, 0.6648, 0.7165, 0.6715, 0.7378, 0.5352, 0.7132, 0.5205, 0.7178, 0.508, 0.7445, 0.517, 0.7441, 0.7067, 0.7155, 0.6987, 0.7165, 0.6715, 0.7449, 0.6823, 0.7594, 0.5481, 0.7378, 0.5352, 0.7445, 0.517, 0.768, 0.525, 0.9845, 0.3787, 1.0, 0.4088, 0.9814, 0.414, 0.9686, 0.3831, 0.7771, 0.5587, 0.7594, 0.5481, 0.768, 0.525, 0.7872, 0.5315, 0.5316, 0.1711, 0.9686, 0.3831, 0.95, 0.3866, 0.5213, 0.1744, 0.5921, 0.6981, 0.5648, 0.7058, 0.5656, 0.6813, 0.593, 0.6708, 0.6219, 0.6934, 0.5921, 0.6981, 0.593, 0.6708, 0.6229, 0.6645, 0.6533, 0.6919, 0.6219, 0.6934, 0.6229, 0.6645, 0.6543, 0.6624, 0.6865, 0.5045, 0.6587, 0.4879, 0.6888, 0.4981, 0.5316, 0.1711, 0.5416, 0.1674, 0.9845, 0.3787, 0.9686, 0.3831, 0.593, 0.6708, 0.5656, 0.6813, 0.5666, 0.6605, 0.5941, 0.6477, 0.9967, 0.5506, 0.9909, 0.5814, 0.9665, 0.586, 0.9709, 0.5554, 0.9987, 0.5171, 0.9967, 0.5506, 0.9709, 0.5554, 0.9723, 0.5221, 0.6888, 0.4981, 0.6587, 0.4879, 0.69, 0.4913, 0.9967, 0.4823, 0.9987, 0.5171, 0.9723, 0.5221, 0.9709, 0.4872, 0.7178, 0.508, 0.6888, 0.4981, 0.69, 0.4913, 0.7202, 0.4947, 0.9909, 0.4475, 0.9967, 0.4823, 0.9709, 0.4872, 0.9665, 0.4521, 0.7445, 0.517, 0.7178, 0.508, 0.7202, 0.4947, 0.748, 0.4977, 0.9814, 0.414, 0.9909, 0.4475, 0.9665, 0.4521, 0.9595, 0.4181, 0.768, 0.525, 0.7445, 0.517, 0.748, 0.4977, 0.7723, 0.5004, 0.9686, 0.3831, 0.9814, 0.414, 0.9595, 0.4181, 0.95, 0.3866, 0.7872, 0.5315, 0.768, 0.525, 0.7723, 0.5004, 0.7923, 0.5026, 0.9665, 0.4521, 0.9709, 0.4872, 0.9422, 0.4906, 0.9395, 0.4553, 0.748, 0.4977, 0.7202, 0.4947, 0.7202, 0.4811, 0.748, 0.478, 0.9595, 0.4181, 0.9665, 0.4521, 0.9395, 0.4553, 0.9352, 0.421, 0.7723, 0.5004, 0.748, 0.4977, 0.748, 0.478, 0.7723, 0.4754, 0.95, 0.3866, 0.9595, 0.4181, 0.9352, 0.421, 0.9293, 0.3891, 0.7923, 0.5026, 0.7723, 0.5004, 0.7723, 0.4754, 0.7923, 0.4732, 0.551, 0.1634, 0.7688, 0.7406, 0.9845, 0.3787, 0.5416, 0.1674, 0.9665, 0.586, 0.9595, 0.6125, 0.9352, 0.6153, 0.9395, 0.5891, 0.9709, 0.5554, 0.9665, 0.586, 0.9395, 0.5891, 0.9422, 0.5588, 0.9723, 0.5221, 0.9709, 0.5554, 0.9422, 0.5588, 0.9431, 0.5255, 0.69, 0.4913, 0.6587, 0.4879, 0.69, 0.4844, 0.9709, 0.4872, 0.9723, 0.5221, 0.9431, 0.5255, 0.9422, 0.4906, 0.7202, 0.4947, 0.69, 0.4913, 0.69, 0.4844, 0.7202, 0.4811, 0.9422, 0.5588, 0.9395, 0.5891, 0.9108, 0.5907, 0.9117, 0.5605, 0.9431, 0.5255, 0.9422, 0.5588, 0.9117, 0.5605, 0.912, 0.5273, 0.69, 0.4844, 0.6587, 0.4879, 0.6888, 0.4777, 0.9422, 0.4906, 0.9431, 0.5255, 0.912, 0.5273, 0.9117, 0.4923, 0.7202, 0.4811, 0.69, 0.4844, 0.6888, 0.4777, 0.7178, 0.4678, 0.9395, 0.4553, 0.9422, 0.4906, 0.9117, 0.4923, 0.9108, 0.4569, 0.748, 0.478, 0.7202, 0.4811, 0.7178, 0.4678, 0.7445, 0.4587, 0.9352, 0.421, 0.9395, 0.4553, 0.9108, 0.4569, 0.9093, 0.4224, 0.7723, 0.4754, 0.748, 0.478, 0.7445, 0.4587, 0.768, 0.4508, 0.9293, 0.3891, 0.9352, 0.421, 0.9093, 0.4224, 0.9074, 0.3903, 0.7923, 0.4732, 0.7723, 0.4754, 0.768, 0.4508, 0.7872, 0.4443, 0.551, 0.1634, 0.5598, 0.1588, 0.7685, 0.7652, 0.7688, 0.7406, 0.9395, 0.5891, 0.9352, 0.6153, 0.9093, 0.6168, 0.9108, 0.5907, 0.7445, 0.4587, 0.7178, 0.4678, 0.7132, 0.4553, 0.7378, 0.4406, 0.9093, 0.4224, 0.9108, 0.4569, 0.8815, 0.4569, 0.883, 0.4224, 0.768, 0.4508, 0.7445, 0.4587, 0.7378, 0.4406, 0.7594, 0.4276, 0.9074, 0.3903, 0.9093, 0.4224, 0.883, 0.4224, 0.885, 0.3903, 0.7872, 0.4443, 0.768, 0.4508, 0.7594, 0.4276, 0.7771, 0.417, 0.5673, 0.1539, 0.7684, 0.7903, 0.7685, 0.7652, 0.5598, 0.1588, 0.9108, 0.5907, 0.9093, 0.6168, 0.883, 0.6168, 0.8815, 0.5907, 0.9117, 0.5605, 0.9108, 0.5907, 0.8815, 0.5907, 0.8806, 0.5605, 0.912, 0.5273, 0.9117, 0.5605, 0.8806, 0.5605, 0.8803, 0.5273, 0.6888, 0.4777, 0.6587, 0.4879, 0.6865, 0.4713, 0.9117, 0.4923, 0.912, 0.5273, 0.8803, 0.5273, 0.8806, 0.4923, 0.7178, 0.4678, 0.6888, 0.4777, 0.6865, 0.4713, 0.7132, 0.4553, 0.9108, 0.4569, 0.9117, 0.4923, 0.8806, 0.4923, 0.8815, 0.4569, 0.8806, 0.5605, 0.8815, 0.5907, 0.8528, 0.5891, 0.8502, 0.5588, 0.8803, 0.5273, 0.8806, 0.5605, 0.8502, 0.5588, 0.8493, 0.5255, 0.6865, 0.4713, 0.6587, 0.4879, 0.683, 0.4655, 0.8806, 0.4923, 0.8803, 0.5273, 0.8493, 0.5255, 0.8502, 0.4906, 0.7132, 0.4553, 0.6865, 0.4713, 0.683, 0.4655, 0.7064, 0.444, 0.8815, 0.4569, 0.8806, 0.4923, 0.8502, 0.4906, 0.8528, 0.4553, 0.7378, 0.4406, 0.7132, 0.4553, 0.7064, 0.444, 0.728, 0.4242, 0.883, 0.4224, 0.8815, 0.4569, 0.8528, 0.4553, 0.8572, 0.421, 0.7594, 0.4276, 0.7378, 0.4406, 0.728, 0.4242, 0.747, 0.4068, 0.885, 0.3903, 0.883, 0.4224, 0.8572, 0.421, 0.863, 0.3891, 0.7771, 0.417, 0.7594, 0.4276, 0.747, 0.4068, 0.7625, 0.3925, 0.5673, 0.1539, 0.5731, 0.1486, 0.7685, 0.8148, 0.7684, 0.7903, 0.8815, 0.5907, 0.883, 0.6168, 0.8572, 0.6153, 0.8528, 0.5891, 0.8572, 0.421, 0.8528, 0.4553, 0.8258, 0.4521, 0.8328, 0.4181, 0.747, 0.4068, 0.728, 0.4242, 0.7156, 0.4103, 0.7311, 0.3891, 0.863, 0.3891, 0.8572, 0.421, 0.8328, 0.4181, 0.8423, 0.3866, 0.7625, 0.3925, 0.747, 0.4068, 0.7311, 0.3891, 0.7439, 0.3717, 0.7688, 0.838, 0.7685, 0.8148, 0.5731, 0.1486, 0.577, 0.1428, 0.1771, 0.7312, 0.2059, 0.7441, 0.2037, 0.7649, 0.1746, 0.7543, 0.8502, 0.5588, 0.8528, 0.5891, 0.8258, 0.586, 0.8215, 0.5554, 0.8493, 0.5255, 0.8502, 0.5588, 0.8215, 0.5554, 0.82, 0.5221, 0.683, 0.4655, 0.6587, 0.4879, 0.6787, 0.4606, 0.8502, 0.4906, 0.8493, 0.5255, 0.82, 0.5221, 0.8215, 0.4872, 0.7064, 0.444, 0.683, 0.4655, 0.6787, 0.4606, 0.6979, 0.4344, 0.8528, 0.4553, 0.8502, 0.4906, 0.8215, 0.4872, 0.8258, 0.4521, 0.728, 0.4242, 0.7064, 0.444, 0.6979, 0.4344, 0.7156, 0.4103, 0.1121, 0.7456, 0.1437, 0.7478, 0.1416, 0.7767, 0.11, 0.7751, 0.6787, 0.4606, 0.6587, 0.4879, 0.6735, 0.4568, 0.8215, 0.4872, 0.82, 0.5221, 0.7937, 0.5171, 0.7957, 0.4823, 0.6979, 0.4344, 0.6787, 0.4606, 0.6735, 0.4568, 0.6878, 0.4269, 0.8258, 0.4521, 0.8215, 0.4872, 0.7957, 0.4823, 0.8015, 0.4475, 0.7156, 0.4103, 0.6979, 0.4344, 0.6878, 0.4269, 0.701, 0.3993, 0.8328, 0.4181, 0.8258, 0.4521, 0.8015, 0.4475, 0.811, 0.414, 0.7311, 0.3891, 0.7156, 0.4103, 0.701, 0.3993, 0.7125, 0.3752, 0.8423, 0.3866, 0.8328, 0.4181, 0.811, 0.414, 0.8237, 0.3831, 0.2037, 0.7649, 0.2299, 0.7792, 0.2284, 0.8, 0.202, 0.7894, 0.7693, 0.8588, 0.7688, 0.838, 0.577, 0.1428, 0.5784, 0.1364, 0.1746, 0.7543, 0.2037, 0.7649, 0.202, 0.7894, 0.1727, 0.7816, 0.1437, 0.7478, 0.1746, 0.7543, 0.1727, 0.7816, 0.1416, 0.7767, 0.7125, 0.3752, 0.701, 0.3993, 0.6847, 0.3918, 0.6918, 0.3656, 0.8237, 0.3831, 0.811, 0.414, 0.7923, 0.4088, 0.8079, 0.3787, 0.202, 0.7894, 0.2284, 0.8, 0.2274, 0.8232, 0.2008, 0.8166, 0.4445, 0.9746, 0.7693, 0.8588, 0.5784, 0.1364, 0.5769, 0.1295, 0.1727, 0.7816, 0.202, 0.7894, 0.2008, 0.8166, 0.1713, 0.8118, 0.1416, 0.7767, 0.1727, 0.7816, 0.1713, 0.8118, 0.1402, 0.8088, 0.11, 0.7751, 0.1416, 0.7767, 0.1402, 0.8088, 0.1085, 0.8078, 0.6735, 0.4568, 0.6587, 0.4879, 0.6678, 0.4541, 0.07902, 0.7767, 0.11, 0.7751, 0.1085, 0.8078, 0.0776, 0.8088, 0.6878, 0.4269, 0.6735, 0.4568, 0.6678, 0.4541, 0.6766, 0.4217, 0.0499, 0.7816, 0.07902, 0.7767, 0.0776, 0.8088, 0.04856, 0.8118, 0.701, 0.3993, 0.6878, 0.4269, 0.6766, 0.4217, 0.6847, 0.3918, 0.02374, 0.7894, 0.0499, 0.7816, 0.04856, 0.8118, 0.02253, 0.8166, 0.1085, 0.8078, 0.1402, 0.8088, 0.1395, 0.8429, 0.1078, 0.8426, 0.6678, 0.4541, 0.6587, 0.4879, 0.6617, 0.4528, 0.0776, 0.8088, 0.1085, 0.8078, 0.1078, 0.8426, 0.07688, 0.8429, 0.6766, 0.4217, 0.6678, 0.4541, 0.6617, 0.4528, 0.6647, 0.4191, 0.04856, 0.8118, 0.0776, 0.8088, 0.07688, 0.8429, 0.04788, 0.8439, 0.6847, 0.3918, 0.6766, 0.4217, 0.6647, 0.4191, 0.6675, 0.388, 0.02253, 0.8166, 0.04856, 0.8118, 0.04788, 0.8439, 0.02192, 0.8455, 0.6918, 0.3656, 0.6847, 0.3918, 0.6675, 0.388, 0.6699, 0.3607, 0.0005208, 0.8232, 0.02253, 0.8166, 0.02192, 0.8455, 0.0, 0.8477, 0.2008, 0.8166, 0.2274, 0.8232, 0.2268, 0.8477, 0.2001, 0.8455, 0.4661, 0.9681, 0.4445, 0.9746, 0.5769, 0.1295, 0.5733, 0.1246, 0.1713, 0.8118, 0.2008, 0.8166, 0.2001, 0.8455, 0.1706, 0.8439, 0.1402, 0.8088, 0.1713, 0.8118, 0.1706, 0.8439, 0.1395, 0.8429, 0.0, 0.8477, 0.02192, 0.8455, 0.02192, 0.875, 9.629e-09, 0.8728, 0.2001, 0.8455, 0.2268, 0.8477, 0.2268, 0.8728, 0.2001, 0.875, 0.002971, 0.4011, 0.01161, 0.4011, 0.796, 0.2405, 0.7953, 0.2197, 0.1706, 0.8439, 0.2001, 0.8455, 0.2001, 0.875, 0.1706, 0.8766, 0.1395, 0.8429, 0.1706, 0.8439, 0.1706, 0.8766, 0.1395, 0.8777, 0.1078, 0.8426, 0.1395, 0.8429, 0.1395, 0.8777, 0.1078, 0.878, 0.6617, 0.4528, 0.6587, 0.4879, 0.6556, 0.4528, 0.07688, 0.8429, 0.1078, 0.8426, 0.1078, 0.878, 0.07688, 0.8777, 0.6647, 0.4191, 0.6617, 0.4528, 0.6556, 0.4528, 0.6526, 0.4191, 0.04788, 0.8439, 0.07688, 0.8429, 0.07688, 0.8777, 0.04788, 0.8766, 0.6675, 0.388, 0.6647, 0.4191, 0.6526, 0.4191, 0.6499, 0.388, 0.02192, 0.8455, 0.04788, 0.8439, 0.04788, 0.8766, 0.02192, 0.875, 0.6699, 0.3607, 0.6675, 0.388, 0.6499, 0.388, 0.6475, 0.3607, 0.07688, 0.8777, 0.1078, 0.878, 0.1085, 0.9127, 0.0776, 0.9117, 0.6526, 0.4191, 0.6556, 0.4528, 0.6495, 0.4541, 0.6407, 0.4217, 0.04788, 0.8766, 0.07688, 0.8777, 0.0776, 0.9117, 0.04856, 0.9088, 0.6499, 0.388, 0.6526, 0.4191, 0.6407, 0.4217, 0.6326, 0.3918, 0.02192, 0.875, 0.04788, 0.8766, 0.04856, 0.9088, 0.02253, 0.9039, 0.6475, 0.3607, 0.6499, 0.388, 0.6326, 0.3918, 0.6255, 0.3656, 9.629e-09, 0.8728, 0.02192, 0.875, 0.02253, 0.9039, 0.0005208, 0.8974, 0.2001, 0.875, 0.2268, 0.8728, 0.2274, 0.8974, 0.2008, 0.9039, 0.4877, 0.1596, 0.4782, 0.1601, 0.5095, 0.7612, 0.5231, 0.7811, 0.1706, 0.8766, 0.2001, 0.875, 0.2008, 0.9039, 0.1713, 0.9088, 0.1395, 0.8777, 0.1706, 0.8766, 0.1713, 0.9088, 0.1402, 0.9117, 0.1078, 0.878, 0.1395, 0.8777, 0.1402, 0.9117, 0.1085, 0.9127, 0.6556, 0.4528, 0.6587, 0.4879, 0.6495, 0.4541, 0.4703, 0.1619, 0.4927, 0.7447, 0.5095, 0.7612, 0.4782, 0.1601, 0.1713, 0.9088, 0.2008, 0.9039, 0.202, 0.9311, 0.1727, 0.939, 0.1402, 0.9117, 0.1713, 0.9088, 0.1727, 0.939, 0.1416, 0.9438, 0.1085, 0.9127, 0.1402, 0.9117, 0.1416, 0.9438, 0.11, 0.9455, 0.6495, 0.4541, 0.6587, 0.4879, 0.6438, 0.4568, 0.0776, 0.9117, 0.1085, 0.9127, 0.11, 0.9455, 0.07902, 0.9438, 0.6407, 0.4217, 0.6495, 0.4541, 0.6438, 0.4568, 0.6295, 0.4269, 0.04856, 0.9088, 0.0776, 0.9117, 0.07902, 0.9438, 0.0499, 0.939, 0.6326, 0.3918, 0.6407, 0.4217, 0.6295, 0.4269, 0.6163, 0.3993, 0.02253, 0.9039, 0.04856, 0.9088, 0.0499, 0.939, 0.02374, 0.9311, 0.6255, 0.3656, 0.6326, 0.3918, 0.6163, 0.3993, 0.6048, 0.3752, 0.0005208, 0.8974, 0.02253, 0.9039, 0.02374, 0.9311, 0.001542, 0.9205, 0.2008, 0.9039, 0.2274, 0.8974, 0.2284, 0.9205, 0.202, 0.9311, 0.6295, 0.4269, 0.6438, 0.4568, 0.6387, 0.4606, 0.6194, 0.4344, 0.0499, 0.939, 0.07902, 0.9438, 0.08108, 0.9727, 0.05184, 0.9662, 0.6163, 0.3993, 0.6295, 0.4269, 0.6194, 0.4344, 0.6017, 0.4103, 0.02374, 0.9311, 0.0499, 0.939, 0.05184, 0.9662, 0.02548, 0.9556, 0.6048, 0.3752, 0.6163, 0.3993, 0.6017, 0.4103, 0.5862, 0.3891, 0.4927, 0.7447, 0.5044, 0.7264, 0.5242, 0.7459, 0.5095, 0.7612, 0.202, 0.9311, 0.2284, 0.9205, 0.2299, 0.9414, 0.2037, 0.9556, 0.4703, 0.1619, 0.4646, 0.1645, 0.0005208, 0.8974, 0.001542, 0.9205, 0.1727, 0.939, 0.202, 0.9311, 0.2037, 0.9556, 0.1746, 0.9662, 0.1416, 0.9438, 0.1727, 0.939, 0.1746, 0.9662, 0.1437, 0.9727, 0.11, 0.9455, 0.1416, 0.9438, 0.1437, 0.9727, 0.1121, 0.9749, 0.6438, 0.4568, 0.6587, 0.4879, 0.6387, 0.4606, 0.07902, 0.9438, 0.11, 0.9455, 0.1121, 0.9749, 0.08108, 0.9727, 0.1746, 0.9662, 0.2037, 0.9556, 0.2059, 0.9765, 0.1771, 0.9894, 0.1437, 0.9727, 0.1746, 0.9662, 0.1771, 0.9894, 0.1463, 0.9973, 0.1121, 0.9749, 0.1437, 0.9727, 0.1463, 0.9973, 0.1148, 1.0, 0.6387, 0.4606, 0.6587, 0.4879, 0.6343, 0.4655, 0.7127, 0.2965, 0.6812, 0.2991, 0.6801, 0.2741, 0.7117, 0.2719, 0.6194, 0.4344, 0.6387, 0.4606, 0.6343, 0.4655, 0.6109, 0.444, 0.7433, 0.2885, 0.7127, 0.2965, 0.7117, 0.2719, 0.7423, 0.2654, 0.6017, 0.4103, 0.6194, 0.4344, 0.6109, 0.444, 0.5893, 0.4242, 0.7717, 0.2756, 0.7433, 0.2885, 0.7423, 0.2654, 0.7707, 0.2548, 0.5862, 0.3891, 0.6017, 0.4103, 0.5893, 0.4242, 0.5704, 0.4068, 0.5095, 0.7612, 0.5242, 0.7459, 0.5402, 0.7693, 0.5231, 0.7811, 0.5734, 0.3717, 0.5862, 0.3891, 0.5704, 0.4068, 0.5548, 0.3925, 0.5203, 0.1325, 0.5126, 0.1357, 0.7953, 0.2197, 0.7949, 0.1965, 0.7423, 0.2654, 0.7117, 0.2719, 0.7108, 0.243, 0.7415, 0.2381, 0.5893, 0.4242, 0.6109, 0.444, 0.6041, 0.4553, 0.5795, 0.4406, 0.7707, 0.2548, 0.7423, 0.2654, 0.7415, 0.2381, 0.77, 0.2303, 0.5704, 0.4068, 0.5893, 0.4242, 0.5795, 0.4406, 0.5579, 0.4276, 0.796, 0.2405, 0.7707, 0.2548, 0.77, 0.2303, 0.7953, 0.2197, 0.5548, 0.3925, 0.5704, 0.4068, 0.5579, 0.4276, 0.5402, 0.417, 0.5203, 0.1325, 0.7949, 0.1965, 0.7947, 0.1719, 0.5286, 0.1282, 0.6188, 0.2654, 0.5914, 0.2548, 0.5907, 0.2303, 0.618, 0.2381, 0.6487, 0.2719, 0.6188, 0.2654, 0.618, 0.2381, 0.6478, 0.243, 0.6801, 0.2741, 0.6487, 0.2719, 0.6478, 0.243, 0.6792, 0.2446, 0.6343, 0.4655, 0.6587, 0.4879, 0.6309, 0.4713, 0.7117, 0.2719, 0.6801, 0.2741, 0.6792, 0.2446, 0.7108, 0.243, 0.6109, 0.444, 0.6343, 0.4655, 0.6309, 0.4713, 0.6041, 0.4553, 0.6478, 0.243, 0.618, 0.2381, 0.6174, 0.2079, 0.6473, 0.2109, 0.6792, 0.2446, 0.6478, 0.243, 0.6473, 0.2109, 0.6786, 0.2119, 0.6309, 0.4713, 0.6587, 0.4879, 0.6285, 0.4777, 0.7108, 0.243, 0.6792, 0.2446, 0.6786, 0.2119, 0.7102, 0.2109, 0.6041, 0.4553, 0.6309, 0.4713, 0.6285, 0.4777, 0.5995, 0.4678, 0.7415, 0.2381, 0.7108, 0.243, 0.7102, 0.2109, 0.7409, 0.2079, 0.5795, 0.4406, 0.6041, 0.4553, 0.5995, 0.4678, 0.5728, 0.4587, 0.77, 0.2303, 0.7415, 0.2381, 0.7409, 0.2079, 0.7695, 0.203, 0.5579, 0.4276, 0.5795, 0.4406, 0.5728, 0.4587, 0.5493, 0.4508, 0.7953, 0.2197, 0.77, 0.2303, 0.7695, 0.203, 0.7949, 0.1965, 0.5907, 0.2303, 0.5671, 0.2197, 0.5667, 0.1965, 0.5902, 0.203, 0.537, 0.1248, 0.5286, 0.1282, 0.7947, 0.1719, 0.7947, 0.1469, 0.618, 0.2381, 0.5907, 0.2303, 0.5902, 0.203, 0.6174, 0.2079, 0.5728, 0.4587, 0.5995, 0.4678, 0.5971, 0.4811, 0.5693, 0.478, 0.7695, 0.203, 0.7409, 0.2079, 0.7406, 0.1758, 0.7693, 0.1741, 0.5493, 0.4508, 0.5728, 0.4587, 0.5693, 0.478, 0.545, 0.4754, 0.7949, 0.1965, 0.7695, 0.203, 0.7693, 0.1741, 0.7947, 0.1719, 0.5902, 0.203, 0.5667, 0.1965, 0.5665, 0.1719, 0.59, 0.1741, 0.7947, 0.1469, 0.7949, 0.1223, 0.5452, 0.1224, 0.537, 0.1248, 0.6174, 0.2079, 0.5902, 0.203, 0.59, 0.1741, 0.6171, 0.1758, 0.6473, 0.2109, 0.6174, 0.2079, 0.6171, 0.1758, 0.647, 0.1768, 0.6786, 0.2119, 0.6473, 0.2109, 0.647, 0.1768, 0.6783, 0.1771, 0.6285, 0.4777, 0.6587, 0.4879, 0.6273, 0.4844, 0.7102, 0.2109, 0.6786, 0.2119, 0.6783, 0.1771, 0.7099, 0.1768, 0.5995, 0.4678, 0.6285, 0.4777, 0.6273, 0.4844, 0.5971, 0.4811, 0.7409, 0.2079, 0.7102, 0.2109, 0.7099, 0.1768, 0.7406, 0.1758, 0.01453, 0.2505, 0.01161, 0.4011, 0.002971, 0.4011, 5.47e-05, 0.2505, 0.521, 0.0992, 0.5286, 0.1282, 0.537, 0.1248, 0.5785, 0.09131, 0.5785, 0.09131, 0.537, 0.1248, 0.5452, 0.1224, 0.6359, 0.0798, 0.6359, 0.0798, 0.5452, 0.1224, 0.5532, 0.121, 0.6936, 0.06687, 0.6936, 0.06687, 0.5532, 0.121, 0.5611, 0.1204, 0.752, 0.053, 0.752, 0.053, 0.5611, 0.1204, 0.5681, 0.1213, 0.8116, 0.03914, 0.8116, 0.03914, 0.5681, 0.1213, 0.5733, 0.1246, 0.8725, 0.02584, 0.8725, 0.02584, 0.5733, 0.1246, 0.5769, 0.1295, 0.9352, 0.01311, 0.9352, 0.01311, 0.5769, 0.1295, 0.5784, 0.1364, 0.9999, 5.47e-05, 0.9999, 5.47e-05, 0.5784, 0.1364, 0.577, 0.1428, 0.9337, 0.02001, 0.9337, 0.02001, 0.577, 0.1428, 0.5731, 0.1486, 0.8695, 0.03867, 0.8695, 0.03867, 0.5731, 0.1486, 0.5673, 0.1539, 0.8068, 0.0563, 0.8068, 0.0563, 0.5673, 0.1539, 0.5598, 0.1588, 0.7453, 0.07301, 0.7453, 0.07301, 0.5598, 0.1588, 0.551, 0.1634, 0.6847, 0.08888, 0.6847, 0.08888, 0.551, 0.1634, 0.5416, 0.1674, 0.6244, 0.1033, 0.6244, 0.1033, 0.5416, 0.1674, 0.5316, 0.1711, 0.5645, 0.1173, 0.5645, 0.1173, 0.5316, 0.1711, 0.5213, 0.1744, 0.5047, 0.1311, 0.5047, 0.1311, 0.5213, 0.1744, 0.5111, 0.1771, 0.4445, 0.1442, 0.4445, 0.1442, 0.5111, 0.1771, 0.5012, 0.1793, 0.384, 0.1582, 0.384, 0.1582, 0.5012, 0.1793, 0.4917, 0.1808, 0.3234, 0.1755, 0.3234, 0.1755, 0.4917, 0.1808, 0.4828, 0.1815, 0.2619, 0.1926, 0.2619, 0.1926, 0.4828, 0.1815, 0.4749, 0.1811, 0.1991, 0.208, 0.1991, 0.208, 0.4749, 0.1811, 0.4683, 0.1796, 0.1346, 0.2235, 0.1346, 0.2235, 0.4683, 0.1796, 0.4635, 0.1766, 0.0685, 0.237, 0.0685, 0.237, 0.4635, 0.1766, 0.4608, 0.1718, 5.47e-05, 0.2504, 5.47e-05, 0.2504, 0.4608, 0.1718, 0.4613, 0.1678, 0.06113, 0.2306, 0.06113, 0.2306, 0.4613, 0.1678, 0.4646, 0.1645, 0.1198, 0.2114, 0.1198, 0.2114, 0.4646, 0.1645, 0.4703, 0.1619, 0.1767, 0.1929, 0.1767, 0.1929, 0.4703, 0.1619, 0.4782, 0.1601, 0.2329, 0.176, 0.2329, 0.176, 0.4782, 0.1601, 0.4877, 0.1596, 0.2875, 0.1596, 0.4067, 0.1171, 0.5126, 0.1357, 0.5203, 0.1325, 0.4638, 0.108, 0.4638, 0.108, 0.5203, 0.1325, 0.5286, 0.1282, 0.521, 0.0992, 0.0, 0.0, 0.0, 0.0, 0.0, 0.0, 0.0, 0.0, 0.0, 0.0, 0.0, 0.0, 0.0, 0.0, 0.0, 0.0, 0.0, 0.0, 0.0, 0.0, 0.0, 0.0, 0.0, 0.0, 0.0, 0.0, 0.0, 0.0, 0.0, 0.0, 0.0, 0.0, 0.0, 0.0, 0.0, 0.0, 0.0, 0.0, 0.0, 0.0, 0.0, 0.0, 0.0, 0.0, 0.0, 0.0, 0.0, 0.0, 0.0, 0.0, 0.0, 0.0, 0.0, 0.0, 0.0, 0.0, 0.0, 0.0, 0.0, 0.0, 0.0, 0.0, 0.0, 0.0, 0.0, 0.0, 0.0, 0.0, 0.0, 0.0, 0.0, 0.0, 0.0, 0.0, 0.0, 0.0, 0.0, 0.0, 0.0, 0.0, 0.0, 0.0, 0.0, 0.0, 0.0, 0.0, 0.0, 0.0, 0.0, 0.0, 0.0, 0.0, 0.0, 0.0, 0.0, 0.0, 0.0, 0.0, 0.0, 0.0, 0.0, 0.0, 0.0, 0.0, 0.0, 0.0, 0.0, 0.0, 0.0, 0.0, 0.0, 0.0, 0.0, 0.0, 0.0, 0.0, 0.0, 0.0, 0.0, 0.0, 0.0, 0.0, 0.0, 0.0, 0.0, 0.0, 0.0, 0.0, 0.0, 0.0, 0.0, 0.0, 0.0, 0.0, 0.0, 0.0, 0.0, 0.0, 0.0, 0.0, 0.0, 0.0, 0.0, 0.0, 0.0, 0.0, 0.0, 0.0, 0.0, 0.0, 0.0, 0.0, 0.0, 0.0, 0.0, 0.0, 0.0, 0.0, 0.0, 0.0, 0.0, 0.0, 0.0, 0.0, 0.0, 0.0, 0.0, 0.0, 0.0, 0.0, 0.0, 0.0, 0.0, 0.0, 0.0, 0.0, 0.0, 0.0, 0.0, 0.0, 0.0, 0.0, 0.0, 0.0, 0.0, 0.0, 0.0, 0.0, 0.0, 0.0, 0.0, 0.0, 0.0, 0.0, 0.0, 0.0, 0.0, 0.0, 0.0, 0.0, 0.0, 0.0, 0.0, 0.0, 0.0, 0.0, 0.0, 0.0, 0.0, 0.0, 0.0, 0.0, 0.0, 0.0, 0.0, 0.0, 0.0, 0.0, 0.0, 0.0, 0.0, 0.0, 0.0, 0.0, 0.0, 0.0, 0.0, 0.0, 0.0, 0.0, 0.0, 0.0, 0.0, 0.0, 0.0, 0.0, 0.0, 0.0, 0.0, 0.0, 0.0, 0.0, 0.0, 0.0, 0.0, 0.0, 0.0, 0.0, 0.0, 0.0, 0.0, 0.0, 0.0, 0.0, 0.0, 0.0, 0.0, 0.0, 0.0, 0.0, 0.0, 0.0, 0.0, 0.0, 0.0, 0.0, 0.0, 0.0, 0.0, 0.0, 0.0, 0.0, 0.0, 0.0, 0.0, 0.0, 0.0, 0.0, 0.0, 0.0, 0.0, 0.0, 0.0, 0.0, 0.9352, 0.01311, 0.9999, 5.47e-05, 0.9337, 0.02001, 0.0685, 0.237, 5.47e-05, 0.2504, 0.06113, 0.2306, 0.9337, 0.02001, 0.8695, 0.03867, 0.0, 0.0, 0.0, 0.0, 0.8695, 0.03867, 0.8068, 0.0563, 0.0, 0.0, 0.0, 0.0, 0.8725, 0.02584, 0.9352, 0.01311, 0.0, 0.0, 0.0, 0.0, 0.8116, 0.03914, 0.8725, 0.02584, 0.0, 0.0, 0.0, 0.0, 0.752, 0.053, 0.8116, 0.03914, 0.0, 0.0, 0.0, 0.0, 0.6936, 0.06687, 0.752, 0.053, 0.0, 0.0, 0.0, 0.0, 0.6359, 0.0798, 0.6936, 0.06687, 0.0, 0.0, 0.0, 0.0, 0.5785, 0.09131, 0.6359, 0.0798, 0.0, 0.0, 0.0, 0.0, 0.521, 0.0992, 0.5785, 0.09131, 0.0, 0.0, 0.0, 0.0, 0.4638, 0.108, 0.521, 0.0992, 0.0, 0.0, 0.0, 0.0, 0.4067, 0.1171, 0.4638, 0.108, 0.0, 0.0, 0.0, 0.0, 0.01453, 0.2505, 5.47e-05, 0.2505, 0.0, 0.0, 0.0, 0.0, 0.2329, 0.176, 0.2875, 0.1596, 0.0, 0.0, 0.0, 0.0, 0.1767, 0.1929, 0.2329, 0.176, 0.0, 0.0, 0.0, 0.0, 0.1198, 0.2114, 0.1767, 0.1929, 0.0, 0.0, 0.0, 0.0, 0.06113, 0.2306, 0.1198, 0.2114, 0.0, 0.0, 0.0, 0.0, 0.0, 0.0, 0.0, 0.0, 0.0, 0.0, 0.0, 0.0, 0.0, 0.0, 0.0, 0.0, 0.0, 0.0, 0.0, 0.0, 0.1346, 0.2235, 0.0685, 0.237, 0.0, 0.0, 0.0, 0.0, 0.1991, 0.208, 0.1346, 0.2235, 0.0, 0.0, 0.0, 0.0, 0.2619, 0.1926, 0.1991, 0.208, 0.0, 0.0, 0.0, 0.0, 0.3234, 0.1755, 0.2619, 0.1926, 0.0, 0.0, 0.0, 0.0, 0.384, 0.1582, 0.3234, 0.1755, 0.0, 0.0, 0.0, 0.0, 0.4445, 0.1442, 0.384, 0.1582, 0.0, 0.0, 0.0, 0.0, 0.5047, 0.1311, 0.4445, 0.1442, 0.0, 0.0, 0.0, 0.0, 0.5645, 0.1173, 0.5047, 0.1311, 0.0, 0.0, 0.0, 0.0, 0.6244, 0.1033, 0.5645, 0.1173, 0.0, 0.0, 0.0, 0.0, 0.6847, 0.08888, 0.6244, 0.1033, 0.0, 0.0, 0.0, 0.0, 0.7453, 0.07301, 0.6847, 0.08888, 0.0, 0.0, 0.0, 0.0, 0.8068, 0.0563, 0.7453, 0.07301, 0.0, 0.0, 0.0, 0.0])
me_sphere.use_remesh_preserve_volume = False
me_sphere.use_remesh_preserve_attributes = False
me_sphere.use_mirror_vertex_groups = False
me_sphere.update()

# ---- objects
ob_sphere = bpy.data.objects.new('Sphere', me_sphere)
ob_lamp = bpy.data.objects.new('Lamp', light_lamp)
ob_camera = bpy.data.objects.new('Camera', cam_camera)

# ---- transforms, parenting, visibility, modifiers, constraints
ob_sphere.location = (1.842, 2.91, 3.267)
ob_sphere.lineart.crease_threshold = 0.0
ob_lamp.location = (4.076, 1.005, 5.904)
ob_lamp.rotation_euler = (0.6503, 0.05522, 1.866)
ob_lamp.lock_rotations_4d = False
ob_lamp.empty_display_type = 'ARROWS'
ob_lamp.color = (0.0, 0.0, 0.0, 0.0)
ob_lamp.lineart.crease_threshold = 0.0
ob_camera.location = (7.481, -6.508, 5.344)
ob_camera.rotation_euler = (1.109, 0.0, 0.8149)
ob_camera.lock_rotations_4d = False
ob_camera.empty_display_type = 'ARROWS'
ob_camera.color = (0.0, 0.0, 0.0, 0.0)
ob_camera.display_type = 'WIRE'
ob_camera.lineart.crease_threshold = 0.0

# ---- collection membership
col_collection_1.objects.link(ob_sphere)
col_collection_1.objects.link(ob_lamp)
col_collection_1.objects.link(ob_camera)

# ---- scene / render settings (as saved in the file)
scene.camera = ob_camera
scene.frame_start = 1; scene.frame_end = 250; scene.frame_set(1)
scene.render.engine = 'BLENDER_EEVEE_NEXT'
scene.render.resolution_percentage = 50
scene.render.dither_intensity = 0.0
scene.cycles.use_denoising = False
scene.cycles.samples = 128
scene.cycles.sampling_pattern = 'TABULATED_SOBOL'
scene.cycles.use_adaptive_sampling = False
scene.cycles.use_light_tree = False
scene.cycles.blur_glossy = 0.0
scene.cycles.sample_clamp_indirect = 0.0
scene.view_settings.view_transform = 'Standard'
bpy.context.view_layer.update()
